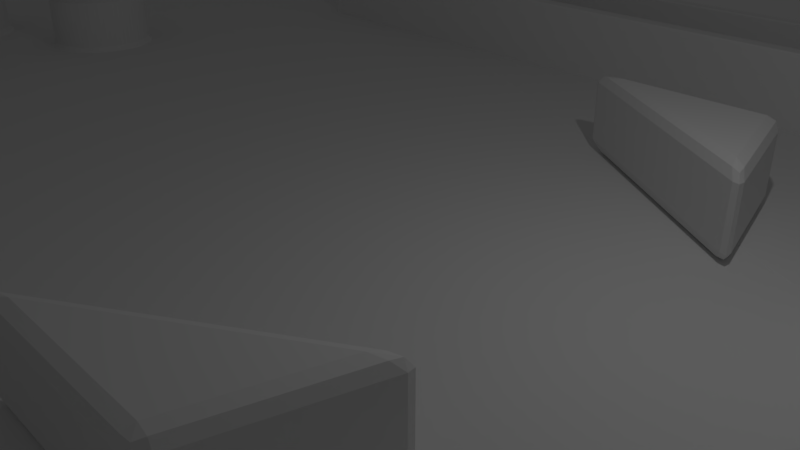 # Source: pinballTable.blend  (saved by Blender 2.78.0; exported with 4.5.12 LTS)
import bpy
from mathutils import Matrix  # noqa: F401  (used for matrix-valued properties, if any)

bpy.ops.wm.read_factory_settings(use_empty=True)
scene = bpy.context.scene
scene.name = 'Scene'

# ---- collections
col_collection_1 = bpy.data.collections.new('Collection 1'); scene.collection.children.link(col_collection_1)
col_collection_10 = bpy.data.collections.new('Collection 10'); scene.collection.children.link(col_collection_10)

# ---- world
world_world = bpy.data.worlds.new('World'); scene.world = world_world
world_world.color = (0.05088, 0.05088, 0.05088)
world_world.use_sun_shadow = False
world_world.sun_shadow_jitter_overblur = 0.0
world_world.cycles.sampling_method = 'MANUAL'

# ---- cameras
cam_camera = bpy.data.cameras.new('Camera')
cam_camera.clip_end = 100.0
cam_camera.lens = 35.0
cam_camera.sensor_width = 32.0
cam_camera.sensor_height = 18.0
cam_camera.ortho_scale = 7.314
cam_camera.dof.focus_distance = 0.0
cam_camera.dof.aperture_fstop = 128.0

# ---- lights
light_lamp = bpy.data.lights.new('Lamp', 'POINT')
light_lamp.transmission_factor = 0.0
light_lamp.cutoff_distance = 30.0
light_lamp.energy = 100.0
light_lamp.shadow_buffer_clip_start = 1.001
light_lamp.shadow_soft_size = 0.1
light_lamp.shadow_maximum_resolution = 0.006
light_lamp.use_absolute_resolution = True

# ---- meshes
me_cube_001 = bpy.data.meshes.new('Cube.001')
me_cube_001.from_pydata([(-1.464, 0.4942, -0.9995), (-1.464, 0.4942, -0.1335), (0.9342, -1.003, -0.9995), (0.9342, -1.003, -0.1335), (0.5358, 0.4942, -0.9995), (0.5358, 0.4942, -0.1335)], [], [(0, 4, 2), (0, 1, 5, 4), (4, 5, 3, 2), (5, 1, 3), (2, 3, 1, 0)])
me_cube_001.use_remesh_preserve_volume = False
me_cube_001.use_remesh_preserve_attributes = False
me_cube_001.use_mirror_vertex_groups = False
me_cube_001.update()
me_cube = bpy.data.meshes.new('Cube')
me_cube.from_pydata([(-1.464, 0.4942, 0.1403), (-1.464, 0.4942, 0.9958), (0.9342, -1.003, 0.1403), (0.9342, -1.003, 0.9958), (0.5358, 0.4942, 0.1403), (0.5358, 0.4942, 0.9958)], [], [(0, 4, 2), (0, 1, 5, 4), (4, 5, 3, 2), (5, 1, 3), (2, 3, 1, 0)])
me_cube.use_remesh_preserve_volume = False
me_cube.use_remesh_preserve_attributes = False
me_cube.use_mirror_vertex_groups = False
me_cube.update()
me_cylinder_003 = bpy.data.meshes.new('Cylinder.003')
me_cylinder_003.from_pydata([(7.913e-08, 1.124, 0.2137), (7.913e-08, 1.124, 1.498), (0.1102, 1.118, 0.2137), (0.1102, 1.118, 1.498), (0.2192, 1.102, 0.2137), (0.2192, 1.102, 1.498), (0.3262, 1.075, 0.2137), (0.3262, 1.075, 1.498), (0.4301, 1.038, 0.2137), (0.4301, 1.038, 1.498), (0.5298, 0.9911, 0.2137), (0.5298, 0.9911, 1.498), (0.6244, 0.9344, 0.2137), (0.6244, 0.9344, 1.498), (0.7129, 0.8687, 0.2137), (0.7129, 0.8687, 1.498), (0.7947, 0.7947, 0.2137), (0.7947, 0.7947, 1.498), (0.8687, 0.7129, 0.2137), (0.8687, 0.7129, 1.498), (0.9344, 0.6244, 0.2137), (0.9344, 0.6244, 1.498), (0.9911, 0.5298, 0.2137), (0.9911, 0.5298, 1.498), (1.038, 0.4301, 0.2137), (1.038, 0.4301, 1.498), (1.075, 0.3262, 0.2137), (1.075, 0.3262, 1.498), (1.102, 0.2192, 0.2137), (1.102, 0.2192, 1.498), (1.118, 0.1102, 0.2137), (1.118, 0.1102, 1.498), (1.124, -1.528e-07, 0.2137), (1.124, -1.528e-07, 1.498), (1.118, -0.1102, 0.2137), (1.118, -0.1102, 1.498), (1.102, -0.2192, 0.2137), (1.102, -0.2192, 1.498), (1.075, -0.3262, 0.2137), (1.075, -0.3262, 1.498), (1.038, -0.4301, 0.2137), (1.038, -0.4301, 1.498), (0.9911, -0.5298, 0.2137), (0.9911, -0.5298, 1.498), (0.9344, -0.6244, 0.2137), (0.9344, -0.6244, 1.498), (0.8687, -0.713, 0.2137), (0.8687, -0.713, 1.498), (0.7947, -0.7947, 0.2137), (0.7947, -0.7947, 1.498), (0.7129, -0.8687, 0.2137), (0.7129, -0.8687, 1.498), (0.6244, -0.9344, 0.2137), (0.6244, -0.9344, 1.498), (0.5298, -0.9911, 0.2137), (0.5298, -0.9911, 1.498), (0.4301, -1.038, 0.2137), (0.4301, -1.038, 1.498), (0.3262, -1.075, 0.2137), (0.3262, -1.075, 1.498), (0.2192, -1.102, 0.2137), (0.2192, -1.102, 1.498), (0.1102, -1.118, 0.2137), (0.1102, -1.118, 1.498), (-8.229e-07, -1.124, 0.2137), (-8.229e-07, -1.124, 1.498), (-0.1102, -1.118, 0.2137), (-0.1102, -1.118, 1.498), (-0.2192, -1.102, 0.2137), (-0.2192, -1.102, 1.498), (-0.3262, -1.075, 0.2137), (-0.3262, -1.075, 1.498), (-0.4301, -1.038, 0.2137), (-0.4301, -1.038, 1.498), (-0.5298, -0.9911, 0.2137), (-0.5298, -0.9911, 1.498), (-0.6244, -0.9344, 0.2137), (-0.6244, -0.9344, 1.498), (-0.713, -0.8687, 0.2137), (-0.713, -0.8687, 1.498), (-0.7947, -0.7947, 0.2137), (-0.7947, -0.7947, 1.498), (-0.8687, -0.7129, 0.2137), (-0.8687, -0.7129, 1.498), (-0.9344, -0.6244, 0.2137), (-0.9344, -0.6244, 1.498), (-0.9911, -0.5298, 0.2137), (-0.9911, -0.5298, 1.498), (-1.038, -0.4301, 0.2137), (-1.038, -0.4301, 1.498), (-1.075, -0.3262, 0.2137), (-1.075, -0.3262, 1.498), (-1.102, -0.2192, 0.2137), (-1.102, -0.2192, 1.498), (-1.118, -0.1102, 0.2137), (-1.118, -0.1102, 1.498), (-1.124, -4.922e-07, 0.2137), (-1.124, -4.922e-07, 1.498), (-1.118, 0.1102, 0.2137), (-1.118, 0.1102, 1.498), (-1.102, 0.2192, 0.2137), (-1.102, 0.2192, 1.498), (-1.075, 0.3262, 0.2137), (-1.075, 0.3262, 1.498), (-1.038, 0.4301, 0.2137), (-1.038, 0.4301, 1.498), (-0.9911, 0.5298, 0.2137), (-0.9911, 0.5298, 1.498), (-0.9344, 0.6244, 0.2137), (-0.9344, 0.6244, 1.498), (-0.8687, 0.7129, 0.2137), (-0.8687, 0.7129, 1.498), (-0.7947, 0.7947, 0.2137), (-0.7947, 0.7947, 1.498), (-0.713, 0.8687, 0.2137), (-0.713, 0.8687, 1.498), (-0.6244, 0.9344, 0.2137), (-0.6244, 0.9344, 1.498), (-0.5298, 0.9911, 0.2137), (-0.5298, 0.9911, 1.498), (-0.4301, 1.038, 0.2137), (-0.4301, 1.038, 1.498), (-0.3262, 1.075, 0.2137), (-0.3262, 1.075, 1.498), (-0.2193, 1.102, 0.2137), (-0.2193, 1.102, 1.498), (-0.1102, 1.118, 0.2137), (-0.1102, 1.118, 1.498), (0.0, 1.0, 0.3376), (0.0, 1.0, 1.374), (0.09802, 0.9952, 1.374), (0.09802, 0.9952, 0.3376), (0.1951, 0.9808, 1.374), (0.1951, 0.9808, 0.3376), (0.2903, 0.9569, 1.374), (0.2903, 0.9569, 0.3376), (0.3827, 0.9239, 1.374), (0.3827, 0.9239, 0.3376), (0.4714, 0.8819, 1.374), (0.4714, 0.8819, 0.3376), (0.5556, 0.8315, 1.374), (0.5556, 0.8315, 0.3376), (0.6344, 0.773, 1.374), (0.6344, 0.773, 0.3376), (0.7071, 0.7071, 1.374), (0.7071, 0.7071, 0.3376), (0.773, 0.6344, 1.374), (0.773, 0.6344, 0.3376), (0.8315, 0.5556, 1.374), (0.8315, 0.5556, 0.3376), (0.8819, 0.4714, 1.374), (0.8819, 0.4714, 0.3376), (0.9239, 0.3827, 1.374), (0.9239, 0.3827, 0.3376), (0.9569, 0.2903, 1.374), (0.9569, 0.2903, 0.3376), (0.9808, 0.1951, 1.374), (0.9808, 0.1951, 0.3376), (0.9952, 0.09802, 1.374), (0.9952, 0.09802, 0.3376), (1.0, -1.629e-07, 1.374), (1.0, -1.629e-07, 0.3376), (0.9952, -0.09802, 1.374), (0.9952, -0.09802, 0.3376), (0.9808, -0.1951, 1.374), (0.9808, -0.1951, 0.3376), (0.9569, -0.2903, 1.374), (0.9569, -0.2903, 0.3376), (0.9239, -0.3827, 1.374), (0.9239, -0.3827, 0.3376), (0.8819, -0.4714, 1.374), (0.8819, -0.4714, 0.3376), (0.8315, -0.5556, 1.374), (0.8315, -0.5556, 0.3376), (0.773, -0.6344, 1.374), (0.773, -0.6344, 0.3376), (0.7071, -0.7071, 1.374), (0.7071, -0.7071, 0.3376), (0.6344, -0.773, 1.374), (0.6344, -0.773, 0.3376), (0.5556, -0.8315, 1.374), (0.5556, -0.8315, 0.3376), (0.4714, -0.8819, 1.374), (0.4714, -0.8819, 0.3376), (0.3827, -0.9239, 1.374), (0.3827, -0.9239, 0.3376), (0.2903, -0.9569, 1.374), (0.2903, -0.9569, 0.3376), (0.1951, -0.9808, 1.374), (0.1951, -0.9808, 0.3376), (0.09802, -0.9952, 1.374), (0.09802, -0.9952, 0.3376), (-8.027e-07, -1.0, 1.374), (-8.027e-07, -1.0, 0.3376), (-0.09802, -0.9952, 1.374), (-0.09802, -0.9952, 0.3376), (-0.1951, -0.9808, 1.374), (-0.1951, -0.9808, 0.3376), (-0.2903, -0.9569, 1.374), (-0.2903, -0.9569, 0.3376), (-0.3827, -0.9239, 1.374), (-0.3827, -0.9239, 0.3376), (-0.4714, -0.8819, 1.374), (-0.4714, -0.8819, 0.3376), (-0.5556, -0.8315, 1.374), (-0.5556, -0.8315, 0.3376), (-0.6344, -0.773, 1.374), (-0.6344, -0.773, 0.3376), (-0.7071, -0.7071, 1.374), (-0.7071, -0.7071, 0.3376), (-0.773, -0.6344, 1.374), (-0.773, -0.6344, 0.3376), (-0.8315, -0.5556, 1.374), (-0.8315, -0.5556, 0.3376), (-0.8819, -0.4714, 1.374), (-0.8819, -0.4714, 0.3376), (-0.9239, -0.3827, 1.374), (-0.9239, -0.3827, 0.3376), (-0.9569, -0.2903, 1.374), (-0.9569, -0.2903, 0.3376), (-0.9808, -0.1951, 1.374), (-0.9808, -0.1951, 0.3376), (-0.9952, -0.09802, 1.374), (-0.9952, -0.09802, 0.3376), (-1.0, -4.649e-07, 1.374), (-1.0, -4.649e-07, 0.3376), (-0.9952, 0.09802, 1.374), (-0.9952, 0.09802, 0.3376), (-0.9808, 0.1951, 1.374), (-0.9808, 0.1951, 0.3376), (-0.9569, 0.2903, 1.374), (-0.9569, 0.2903, 0.3376), (-0.9239, 0.3827, 1.374), (-0.9239, 0.3827, 0.3376), (-0.8819, 0.4714, 1.374), (-0.8819, 0.4714, 0.3376), (-0.8315, 0.5556, 1.374), (-0.8315, 0.5556, 0.3376), (-0.773, 0.6344, 1.374), (-0.773, 0.6344, 0.3376), (-0.7071, 0.7071, 1.374), (-0.7071, 0.7071, 0.3376), (-0.6344, 0.773, 1.374), (-0.6344, 0.773, 0.3376), (-0.5556, 0.8315, 1.374), (-0.5556, 0.8315, 0.3376), (-0.4714, 0.8819, 1.374), (-0.4714, 0.8819, 0.3376), (-0.3827, 0.9239, 1.374), (-0.3827, 0.9239, 0.3376), (-0.2903, 0.9569, 1.374), (-0.2903, 0.9569, 0.3376), (-0.1951, 0.9808, 1.374), (-0.1951, 0.9808, 0.3376), (-0.09802, 0.9952, 1.374), (-0.09802, 0.9952, 0.3376)], [], [(129, 1, 3, 130), (130, 3, 5, 132), (132, 5, 7, 134), (134, 7, 9, 136), (136, 9, 11, 138), (138, 11, 13, 140), (140, 13, 15, 142), (142, 15, 17, 144), (144, 17, 19, 146), (146, 19, 21, 148), (148, 21, 23, 150), (150, 23, 25, 152), (152, 25, 27, 154), (154, 27, 29, 156), (156, 29, 31, 158), (158, 31, 33, 160), (160, 33, 35, 162), (162, 35, 37, 164), (164, 37, 39, 166), (166, 39, 41, 168), (168, 41, 43, 170), (170, 43, 45, 172), (172, 45, 47, 174), (174, 47, 49, 176), (176, 49, 51, 178), (178, 51, 53, 180), (180, 53, 55, 182), (182, 55, 57, 184), (184, 57, 59, 186), (186, 59, 61, 188), (188, 61, 63, 190), (190, 63, 65, 192), (192, 65, 67, 194), (194, 67, 69, 196), (196, 69, 71, 198), (198, 71, 73, 200), (200, 73, 75, 202), (202, 75, 77, 204), (204, 77, 79, 206), (206, 79, 81, 208), (208, 81, 83, 210), (210, 83, 85, 212), (212, 85, 87, 214), (214, 87, 89, 216), (216, 89, 91, 218), (218, 91, 93, 220), (220, 93, 95, 222), (222, 95, 97, 224), (224, 97, 99, 226), (226, 99, 101, 228), (228, 101, 103, 230), (230, 103, 105, 232), (232, 105, 107, 234), (234, 107, 109, 236), (236, 109, 111, 238), (238, 111, 113, 240), (240, 113, 115, 242), (242, 115, 117, 244), (244, 117, 119, 246), (246, 119, 121, 248), (248, 121, 123, 250), (250, 123, 125, 252), (3, 1, 127, 125, 123, 121, 119, 117, 115, 113, 111, 109, 107, 105, 103, 101, 99, 97, 95, 93, 91, 89, 87, 85, 83, 81, 79, 77, 75, 73, 71, 69, 67, 65, 63, 61, 59, 57, 55, 53, 51, 49, 47, 45, 43, 41, 39, 37, 35, 33, 31, 29, 27, 25, 23, 21, 19, 17, 15, 13, 11, 9, 7, 5), (252, 125, 127, 254), (254, 127, 1, 129), (0, 2, 4, 6, 8, 10, 12, 14, 16, 18, 20, 22, 24, 26, 28, 30, 32, 34, 36, 38, 40, 42, 44, 46, 48, 50, 52, 54, 56, 58, 60, 62, 64, 66, 68, 70, 72, 74, 76, 78, 80, 82, 84, 86, 88, 90, 92, 94, 96, 98, 100, 102, 104, 106, 108, 110, 112, 114, 116, 118, 120, 122, 124, 126), (126, 255, 128, 0), (255, 254, 129, 128), (124, 253, 255, 126), (253, 252, 254, 255), (122, 251, 253, 124), (251, 250, 252, 253), (120, 249, 251, 122), (249, 248, 250, 251), (118, 247, 249, 120), (247, 246, 248, 249), (116, 245, 247, 118), (245, 244, 246, 247), (114, 243, 245, 116), (243, 242, 244, 245), (112, 241, 243, 114), (241, 240, 242, 243), (110, 239, 241, 112), (239, 238, 240, 241), (108, 237, 239, 110), (237, 236, 238, 239), (106, 235, 237, 108), (235, 234, 236, 237), (104, 233, 235, 106), (233, 232, 234, 235), (102, 231, 233, 104), (231, 230, 232, 233), (100, 229, 231, 102), (229, 228, 230, 231), (98, 227, 229, 100), (227, 226, 228, 229), (96, 225, 227, 98), (225, 224, 226, 227), (94, 223, 225, 96), (223, 222, 224, 225), (92, 221, 223, 94), (221, 220, 222, 223), (90, 219, 221, 92), (219, 218, 220, 221), (88, 217, 219, 90), (217, 216, 218, 219), (86, 215, 217, 88), (215, 214, 216, 217), (84, 213, 215, 86), (213, 212, 214, 215), (82, 211, 213, 84), (211, 210, 212, 213), (80, 209, 211, 82), (209, 208, 210, 211), (78, 207, 209, 80), (207, 206, 208, 209), (76, 205, 207, 78), (205, 204, 206, 207), (74, 203, 205, 76), (203, 202, 204, 205), (72, 201, 203, 74), (201, 200, 202, 203), (70, 199, 201, 72), (199, 198, 200, 201), (68, 197, 199, 70), (197, 196, 198, 199), (66, 195, 197, 68), (195, 194, 196, 197), (64, 193, 195, 66), (193, 192, 194, 195), (62, 191, 193, 64), (191, 190, 192, 193), (60, 189, 191, 62), (189, 188, 190, 191), (58, 187, 189, 60), (187, 186, 188, 189), (56, 185, 187, 58), (185, 184, 186, 187), (54, 183, 185, 56), (183, 182, 184, 185), (52, 181, 183, 54), (181, 180, 182, 183), (50, 179, 181, 52), (179, 178, 180, 181), (48, 177, 179, 50), (177, 176, 178, 179), (46, 175, 177, 48), (175, 174, 176, 177), (44, 173, 175, 46), (173, 172, 174, 175), (42, 171, 173, 44), (171, 170, 172, 173), (40, 169, 171, 42), (169, 168, 170, 171), (38, 167, 169, 40), (167, 166, 168, 169), (36, 165, 167, 38), (165, 164, 166, 167), (34, 163, 165, 36), (163, 162, 164, 165), (32, 161, 163, 34), (161, 160, 162, 163), (30, 159, 161, 32), (159, 158, 160, 161), (28, 157, 159, 30), (157, 156, 158, 159), (26, 155, 157, 28), (155, 154, 156, 157), (24, 153, 155, 26), (153, 152, 154, 155), (22, 151, 153, 24), (151, 150, 152, 153), (20, 149, 151, 22), (149, 148, 150, 151), (18, 147, 149, 20), (147, 146, 148, 149), (16, 145, 147, 18), (145, 144, 146, 147), (14, 143, 145, 16), (143, 142, 144, 145), (12, 141, 143, 14), (141, 140, 142, 143), (10, 139, 141, 12), (139, 138, 140, 141), (8, 137, 139, 10), (137, 136, 138, 139), (6, 135, 137, 8), (135, 134, 136, 137), (4, 133, 135, 6), (133, 132, 134, 135), (2, 131, 133, 4), (131, 130, 132, 133), (0, 128, 131, 2), (128, 129, 130, 131)])
me_cylinder_003.use_remesh_preserve_volume = False
me_cylinder_003.use_remesh_preserve_attributes = False
me_cylinder_003.use_mirror_vertex_groups = False
me_cylinder_003.update()
me_cylinder_002 = bpy.data.meshes.new('Cylinder.002')
me_cylinder_002.from_pydata([(7.913e-08, 1.124, 0.2137), (7.913e-08, 1.124, 1.498), (0.1102, 1.118, 0.2137), (0.1102, 1.118, 1.498), (0.2192, 1.102, 0.2137), (0.2192, 1.102, 1.498), (0.3262, 1.075, 0.2137), (0.3262, 1.075, 1.498), (0.4301, 1.038, 0.2137), (0.4301, 1.038, 1.498), (0.5298, 0.9911, 0.2137), (0.5298, 0.9911, 1.498), (0.6244, 0.9344, 0.2137), (0.6244, 0.9344, 1.498), (0.7129, 0.8687, 0.2137), (0.7129, 0.8687, 1.498), (0.7947, 0.7947, 0.2137), (0.7947, 0.7947, 1.498), (0.8687, 0.7129, 0.2137), (0.8687, 0.7129, 1.498), (0.9344, 0.6244, 0.2137), (0.9344, 0.6244, 1.498), (0.9911, 0.5298, 0.2137), (0.9911, 0.5298, 1.498), (1.038, 0.4301, 0.2137), (1.038, 0.4301, 1.498), (1.075, 0.3262, 0.2137), (1.075, 0.3262, 1.498), (1.102, 0.2192, 0.2137), (1.102, 0.2192, 1.498), (1.118, 0.1102, 0.2137), (1.118, 0.1102, 1.498), (1.124, -1.528e-07, 0.2137), (1.124, -1.528e-07, 1.498), (1.118, -0.1102, 0.2137), (1.118, -0.1102, 1.498), (1.102, -0.2192, 0.2137), (1.102, -0.2192, 1.498), (1.075, -0.3262, 0.2137), (1.075, -0.3262, 1.498), (1.038, -0.4301, 0.2137), (1.038, -0.4301, 1.498), (0.9911, -0.5298, 0.2137), (0.9911, -0.5298, 1.498), (0.9344, -0.6244, 0.2137), (0.9344, -0.6244, 1.498), (0.8687, -0.713, 0.2137), (0.8687, -0.713, 1.498), (0.7947, -0.7947, 0.2137), (0.7947, -0.7947, 1.498), (0.7129, -0.8687, 0.2137), (0.7129, -0.8687, 1.498), (0.6244, -0.9344, 0.2137), (0.6244, -0.9344, 1.498), (0.5298, -0.9911, 0.2137), (0.5298, -0.9911, 1.498), (0.4301, -1.038, 0.2137), (0.4301, -1.038, 1.498), (0.3262, -1.075, 0.2137), (0.3262, -1.075, 1.498), (0.2192, -1.102, 0.2137), (0.2192, -1.102, 1.498), (0.1102, -1.118, 0.2137), (0.1102, -1.118, 1.498), (-8.229e-07, -1.124, 0.2137), (-8.229e-07, -1.124, 1.498), (-0.1102, -1.118, 0.2137), (-0.1102, -1.118, 1.498), (-0.2192, -1.102, 0.2137), (-0.2192, -1.102, 1.498), (-0.3262, -1.075, 0.2137), (-0.3262, -1.075, 1.498), (-0.4301, -1.038, 0.2137), (-0.4301, -1.038, 1.498), (-0.5298, -0.9911, 0.2137), (-0.5298, -0.9911, 1.498), (-0.6244, -0.9344, 0.2137), (-0.6244, -0.9344, 1.498), (-0.713, -0.8687, 0.2137), (-0.713, -0.8687, 1.498), (-0.7947, -0.7947, 0.2137), (-0.7947, -0.7947, 1.498), (-0.8687, -0.7129, 0.2137), (-0.8687, -0.7129, 1.498), (-0.9344, -0.6244, 0.2137), (-0.9344, -0.6244, 1.498), (-0.9911, -0.5298, 0.2137), (-0.9911, -0.5298, 1.498), (-1.038, -0.4301, 0.2137), (-1.038, -0.4301, 1.498), (-1.075, -0.3262, 0.2137), (-1.075, -0.3262, 1.498), (-1.102, -0.2192, 0.2137), (-1.102, -0.2192, 1.498), (-1.118, -0.1102, 0.2137), (-1.118, -0.1102, 1.498), (-1.124, -4.922e-07, 0.2137), (-1.124, -4.922e-07, 1.498), (-1.118, 0.1102, 0.2137), (-1.118, 0.1102, 1.498), (-1.102, 0.2192, 0.2137), (-1.102, 0.2192, 1.498), (-1.075, 0.3262, 0.2137), (-1.075, 0.3262, 1.498), (-1.038, 0.4301, 0.2137), (-1.038, 0.4301, 1.498), (-0.9911, 0.5298, 0.2137), (-0.9911, 0.5298, 1.498), (-0.9344, 0.6244, 0.2137), (-0.9344, 0.6244, 1.498), (-0.8687, 0.7129, 0.2137), (-0.8687, 0.7129, 1.498), (-0.7947, 0.7947, 0.2137), (-0.7947, 0.7947, 1.498), (-0.713, 0.8687, 0.2137), (-0.713, 0.8687, 1.498), (-0.6244, 0.9344, 0.2137), (-0.6244, 0.9344, 1.498), (-0.5298, 0.9911, 0.2137), (-0.5298, 0.9911, 1.498), (-0.4301, 1.038, 0.2137), (-0.4301, 1.038, 1.498), (-0.3262, 1.075, 0.2137), (-0.3262, 1.075, 1.498), (-0.2193, 1.102, 0.2137), (-0.2193, 1.102, 1.498), (-0.1102, 1.118, 0.2137), (-0.1102, 1.118, 1.498), (0.0, 1.0, 0.3376), (0.0, 1.0, 1.374), (0.09802, 0.9952, 1.374), (0.09802, 0.9952, 0.3376), (0.1951, 0.9808, 1.374), (0.1951, 0.9808, 0.3376), (0.2903, 0.9569, 1.374), (0.2903, 0.9569, 0.3376), (0.3827, 0.9239, 1.374), (0.3827, 0.9239, 0.3376), (0.4714, 0.8819, 1.374), (0.4714, 0.8819, 0.3376), (0.5556, 0.8315, 1.374), (0.5556, 0.8315, 0.3376), (0.6344, 0.773, 1.374), (0.6344, 0.773, 0.3376), (0.7071, 0.7071, 1.374), (0.7071, 0.7071, 0.3376), (0.773, 0.6344, 1.374), (0.773, 0.6344, 0.3376), (0.8315, 0.5556, 1.374), (0.8315, 0.5556, 0.3376), (0.8819, 0.4714, 1.374), (0.8819, 0.4714, 0.3376), (0.9239, 0.3827, 1.374), (0.9239, 0.3827, 0.3376), (0.9569, 0.2903, 1.374), (0.9569, 0.2903, 0.3376), (0.9808, 0.1951, 1.374), (0.9808, 0.1951, 0.3376), (0.9952, 0.09802, 1.374), (0.9952, 0.09802, 0.3376), (1.0, -1.629e-07, 1.374), (1.0, -1.629e-07, 0.3376), (0.9952, -0.09802, 1.374), (0.9952, -0.09802, 0.3376), (0.9808, -0.1951, 1.374), (0.9808, -0.1951, 0.3376), (0.9569, -0.2903, 1.374), (0.9569, -0.2903, 0.3376), (0.9239, -0.3827, 1.374), (0.9239, -0.3827, 0.3376), (0.8819, -0.4714, 1.374), (0.8819, -0.4714, 0.3376), (0.8315, -0.5556, 1.374), (0.8315, -0.5556, 0.3376), (0.773, -0.6344, 1.374), (0.773, -0.6344, 0.3376), (0.7071, -0.7071, 1.374), (0.7071, -0.7071, 0.3376), (0.6344, -0.773, 1.374), (0.6344, -0.773, 0.3376), (0.5556, -0.8315, 1.374), (0.5556, -0.8315, 0.3376), (0.4714, -0.8819, 1.374), (0.4714, -0.8819, 0.3376), (0.3827, -0.9239, 1.374), (0.3827, -0.9239, 0.3376), (0.2903, -0.9569, 1.374), (0.2903, -0.9569, 0.3376), (0.1951, -0.9808, 1.374), (0.1951, -0.9808, 0.3376), (0.09802, -0.9952, 1.374), (0.09802, -0.9952, 0.3376), (-8.027e-07, -1.0, 1.374), (-8.027e-07, -1.0, 0.3376), (-0.09802, -0.9952, 1.374), (-0.09802, -0.9952, 0.3376), (-0.1951, -0.9808, 1.374), (-0.1951, -0.9808, 0.3376), (-0.2903, -0.9569, 1.374), (-0.2903, -0.9569, 0.3376), (-0.3827, -0.9239, 1.374), (-0.3827, -0.9239, 0.3376), (-0.4714, -0.8819, 1.374), (-0.4714, -0.8819, 0.3376), (-0.5556, -0.8315, 1.374), (-0.5556, -0.8315, 0.3376), (-0.6344, -0.773, 1.374), (-0.6344, -0.773, 0.3376), (-0.7071, -0.7071, 1.374), (-0.7071, -0.7071, 0.3376), (-0.773, -0.6344, 1.374), (-0.773, -0.6344, 0.3376), (-0.8315, -0.5556, 1.374), (-0.8315, -0.5556, 0.3376), (-0.8819, -0.4714, 1.374), (-0.8819, -0.4714, 0.3376), (-0.9239, -0.3827, 1.374), (-0.9239, -0.3827, 0.3376), (-0.9569, -0.2903, 1.374), (-0.9569, -0.2903, 0.3376), (-0.9808, -0.1951, 1.374), (-0.9808, -0.1951, 0.3376), (-0.9952, -0.09802, 1.374), (-0.9952, -0.09802, 0.3376), (-1.0, -4.649e-07, 1.374), (-1.0, -4.649e-07, 0.3376), (-0.9952, 0.09802, 1.374), (-0.9952, 0.09802, 0.3376), (-0.9808, 0.1951, 1.374), (-0.9808, 0.1951, 0.3376), (-0.9569, 0.2903, 1.374), (-0.9569, 0.2903, 0.3376), (-0.9239, 0.3827, 1.374), (-0.9239, 0.3827, 0.3376), (-0.8819, 0.4714, 1.374), (-0.8819, 0.4714, 0.3376), (-0.8315, 0.5556, 1.374), (-0.8315, 0.5556, 0.3376), (-0.773, 0.6344, 1.374), (-0.773, 0.6344, 0.3376), (-0.7071, 0.7071, 1.374), (-0.7071, 0.7071, 0.3376), (-0.6344, 0.773, 1.374), (-0.6344, 0.773, 0.3376), (-0.5556, 0.8315, 1.374), (-0.5556, 0.8315, 0.3376), (-0.4714, 0.8819, 1.374), (-0.4714, 0.8819, 0.3376), (-0.3827, 0.9239, 1.374), (-0.3827, 0.9239, 0.3376), (-0.2903, 0.9569, 1.374), (-0.2903, 0.9569, 0.3376), (-0.1951, 0.9808, 1.374), (-0.1951, 0.9808, 0.3376), (-0.09802, 0.9952, 1.374), (-0.09802, 0.9952, 0.3376)], [], [(129, 1, 3, 130), (130, 3, 5, 132), (132, 5, 7, 134), (134, 7, 9, 136), (136, 9, 11, 138), (138, 11, 13, 140), (140, 13, 15, 142), (142, 15, 17, 144), (144, 17, 19, 146), (146, 19, 21, 148), (148, 21, 23, 150), (150, 23, 25, 152), (152, 25, 27, 154), (154, 27, 29, 156), (156, 29, 31, 158), (158, 31, 33, 160), (160, 33, 35, 162), (162, 35, 37, 164), (164, 37, 39, 166), (166, 39, 41, 168), (168, 41, 43, 170), (170, 43, 45, 172), (172, 45, 47, 174), (174, 47, 49, 176), (176, 49, 51, 178), (178, 51, 53, 180), (180, 53, 55, 182), (182, 55, 57, 184), (184, 57, 59, 186), (186, 59, 61, 188), (188, 61, 63, 190), (190, 63, 65, 192), (192, 65, 67, 194), (194, 67, 69, 196), (196, 69, 71, 198), (198, 71, 73, 200), (200, 73, 75, 202), (202, 75, 77, 204), (204, 77, 79, 206), (206, 79, 81, 208), (208, 81, 83, 210), (210, 83, 85, 212), (212, 85, 87, 214), (214, 87, 89, 216), (216, 89, 91, 218), (218, 91, 93, 220), (220, 93, 95, 222), (222, 95, 97, 224), (224, 97, 99, 226), (226, 99, 101, 228), (228, 101, 103, 230), (230, 103, 105, 232), (232, 105, 107, 234), (234, 107, 109, 236), (236, 109, 111, 238), (238, 111, 113, 240), (240, 113, 115, 242), (242, 115, 117, 244), (244, 117, 119, 246), (246, 119, 121, 248), (248, 121, 123, 250), (250, 123, 125, 252), (3, 1, 127, 125, 123, 121, 119, 117, 115, 113, 111, 109, 107, 105, 103, 101, 99, 97, 95, 93, 91, 89, 87, 85, 83, 81, 79, 77, 75, 73, 71, 69, 67, 65, 63, 61, 59, 57, 55, 53, 51, 49, 47, 45, 43, 41, 39, 37, 35, 33, 31, 29, 27, 25, 23, 21, 19, 17, 15, 13, 11, 9, 7, 5), (252, 125, 127, 254), (254, 127, 1, 129), (0, 2, 4, 6, 8, 10, 12, 14, 16, 18, 20, 22, 24, 26, 28, 30, 32, 34, 36, 38, 40, 42, 44, 46, 48, 50, 52, 54, 56, 58, 60, 62, 64, 66, 68, 70, 72, 74, 76, 78, 80, 82, 84, 86, 88, 90, 92, 94, 96, 98, 100, 102, 104, 106, 108, 110, 112, 114, 116, 118, 120, 122, 124, 126), (126, 255, 128, 0), (255, 254, 129, 128), (124, 253, 255, 126), (253, 252, 254, 255), (122, 251, 253, 124), (251, 250, 252, 253), (120, 249, 251, 122), (249, 248, 250, 251), (118, 247, 249, 120), (247, 246, 248, 249), (116, 245, 247, 118), (245, 244, 246, 247), (114, 243, 245, 116), (243, 242, 244, 245), (112, 241, 243, 114), (241, 240, 242, 243), (110, 239, 241, 112), (239, 238, 240, 241), (108, 237, 239, 110), (237, 236, 238, 239), (106, 235, 237, 108), (235, 234, 236, 237), (104, 233, 235, 106), (233, 232, 234, 235), (102, 231, 233, 104), (231, 230, 232, 233), (100, 229, 231, 102), (229, 228, 230, 231), (98, 227, 229, 100), (227, 226, 228, 229), (96, 225, 227, 98), (225, 224, 226, 227), (94, 223, 225, 96), (223, 222, 224, 225), (92, 221, 223, 94), (221, 220, 222, 223), (90, 219, 221, 92), (219, 218, 220, 221), (88, 217, 219, 90), (217, 216, 218, 219), (86, 215, 217, 88), (215, 214, 216, 217), (84, 213, 215, 86), (213, 212, 214, 215), (82, 211, 213, 84), (211, 210, 212, 213), (80, 209, 211, 82), (209, 208, 210, 211), (78, 207, 209, 80), (207, 206, 208, 209), (76, 205, 207, 78), (205, 204, 206, 207), (74, 203, 205, 76), (203, 202, 204, 205), (72, 201, 203, 74), (201, 200, 202, 203), (70, 199, 201, 72), (199, 198, 200, 201), (68, 197, 199, 70), (197, 196, 198, 199), (66, 195, 197, 68), (195, 194, 196, 197), (64, 193, 195, 66), (193, 192, 194, 195), (62, 191, 193, 64), (191, 190, 192, 193), (60, 189, 191, 62), (189, 188, 190, 191), (58, 187, 189, 60), (187, 186, 188, 189), (56, 185, 187, 58), (185, 184, 186, 187), (54, 183, 185, 56), (183, 182, 184, 185), (52, 181, 183, 54), (181, 180, 182, 183), (50, 179, 181, 52), (179, 178, 180, 181), (48, 177, 179, 50), (177, 176, 178, 179), (46, 175, 177, 48), (175, 174, 176, 177), (44, 173, 175, 46), (173, 172, 174, 175), (42, 171, 173, 44), (171, 170, 172, 173), (40, 169, 171, 42), (169, 168, 170, 171), (38, 167, 169, 40), (167, 166, 168, 169), (36, 165, 167, 38), (165, 164, 166, 167), (34, 163, 165, 36), (163, 162, 164, 165), (32, 161, 163, 34), (161, 160, 162, 163), (30, 159, 161, 32), (159, 158, 160, 161), (28, 157, 159, 30), (157, 156, 158, 159), (26, 155, 157, 28), (155, 154, 156, 157), (24, 153, 155, 26), (153, 152, 154, 155), (22, 151, 153, 24), (151, 150, 152, 153), (20, 149, 151, 22), (149, 148, 150, 151), (18, 147, 149, 20), (147, 146, 148, 149), (16, 145, 147, 18), (145, 144, 146, 147), (14, 143, 145, 16), (143, 142, 144, 145), (12, 141, 143, 14), (141, 140, 142, 143), (10, 139, 141, 12), (139, 138, 140, 141), (8, 137, 139, 10), (137, 136, 138, 139), (6, 135, 137, 8), (135, 134, 136, 137), (4, 133, 135, 6), (133, 132, 134, 135), (2, 131, 133, 4), (131, 130, 132, 133), (0, 128, 131, 2), (128, 129, 130, 131)])
me_cylinder_002.use_remesh_preserve_volume = False
me_cylinder_002.use_remesh_preserve_attributes = False
me_cylinder_002.use_mirror_vertex_groups = False
me_cylinder_002.update()
me_cylinder_001 = bpy.data.meshes.new('Cylinder.001')
me_cylinder_001.from_pydata([(7.913e-08, 1.124, 0.2137), (7.913e-08, 1.124, 1.498), (0.1102, 1.118, 0.2137), (0.1102, 1.118, 1.498), (0.2192, 1.102, 0.2137), (0.2192, 1.102, 1.498), (0.3262, 1.075, 0.2137), (0.3262, 1.075, 1.498), (0.4301, 1.038, 0.2137), (0.4301, 1.038, 1.498), (0.5298, 0.9911, 0.2137), (0.5298, 0.9911, 1.498), (0.6244, 0.9344, 0.2137), (0.6244, 0.9344, 1.498), (0.7129, 0.8687, 0.2137), (0.7129, 0.8687, 1.498), (0.7947, 0.7947, 0.2137), (0.7947, 0.7947, 1.498), (0.8687, 0.7129, 0.2137), (0.8687, 0.7129, 1.498), (0.9344, 0.6244, 0.2137), (0.9344, 0.6244, 1.498), (0.9911, 0.5298, 0.2137), (0.9911, 0.5298, 1.498), (1.038, 0.4301, 0.2137), (1.038, 0.4301, 1.498), (1.075, 0.3262, 0.2137), (1.075, 0.3262, 1.498), (1.102, 0.2192, 0.2137), (1.102, 0.2192, 1.498), (1.118, 0.1102, 0.2137), (1.118, 0.1102, 1.498), (1.124, -1.528e-07, 0.2137), (1.124, -1.528e-07, 1.498), (1.118, -0.1102, 0.2137), (1.118, -0.1102, 1.498), (1.102, -0.2192, 0.2137), (1.102, -0.2192, 1.498), (1.075, -0.3262, 0.2137), (1.075, -0.3262, 1.498), (1.038, -0.4301, 0.2137), (1.038, -0.4301, 1.498), (0.9911, -0.5298, 0.2137), (0.9911, -0.5298, 1.498), (0.9344, -0.6244, 0.2137), (0.9344, -0.6244, 1.498), (0.8687, -0.713, 0.2137), (0.8687, -0.713, 1.498), (0.7947, -0.7947, 0.2137), (0.7947, -0.7947, 1.498), (0.7129, -0.8687, 0.2137), (0.7129, -0.8687, 1.498), (0.6244, -0.9344, 0.2137), (0.6244, -0.9344, 1.498), (0.5298, -0.9911, 0.2137), (0.5298, -0.9911, 1.498), (0.4301, -1.038, 0.2137), (0.4301, -1.038, 1.498), (0.3262, -1.075, 0.2137), (0.3262, -1.075, 1.498), (0.2192, -1.102, 0.2137), (0.2192, -1.102, 1.498), (0.1102, -1.118, 0.2137), (0.1102, -1.118, 1.498), (-8.229e-07, -1.124, 0.2137), (-8.229e-07, -1.124, 1.498), (-0.1102, -1.118, 0.2137), (-0.1102, -1.118, 1.498), (-0.2192, -1.102, 0.2137), (-0.2192, -1.102, 1.498), (-0.3262, -1.075, 0.2137), (-0.3262, -1.075, 1.498), (-0.4301, -1.038, 0.2137), (-0.4301, -1.038, 1.498), (-0.5298, -0.9911, 0.2137), (-0.5298, -0.9911, 1.498), (-0.6244, -0.9344, 0.2137), (-0.6244, -0.9344, 1.498), (-0.713, -0.8687, 0.2137), (-0.713, -0.8687, 1.498), (-0.7947, -0.7947, 0.2137), (-0.7947, -0.7947, 1.498), (-0.8687, -0.7129, 0.2137), (-0.8687, -0.7129, 1.498), (-0.9344, -0.6244, 0.2137), (-0.9344, -0.6244, 1.498), (-0.9911, -0.5298, 0.2137), (-0.9911, -0.5298, 1.498), (-1.038, -0.4301, 0.2137), (-1.038, -0.4301, 1.498), (-1.075, -0.3262, 0.2137), (-1.075, -0.3262, 1.498), (-1.102, -0.2192, 0.2137), (-1.102, -0.2192, 1.498), (-1.118, -0.1102, 0.2137), (-1.118, -0.1102, 1.498), (-1.124, -4.922e-07, 0.2137), (-1.124, -4.922e-07, 1.498), (-1.118, 0.1102, 0.2137), (-1.118, 0.1102, 1.498), (-1.102, 0.2192, 0.2137), (-1.102, 0.2192, 1.498), (-1.075, 0.3262, 0.2137), (-1.075, 0.3262, 1.498), (-1.038, 0.4301, 0.2137), (-1.038, 0.4301, 1.498), (-0.9911, 0.5298, 0.2137), (-0.9911, 0.5298, 1.498), (-0.9344, 0.6244, 0.2137), (-0.9344, 0.6244, 1.498), (-0.8687, 0.7129, 0.2137), (-0.8687, 0.7129, 1.498), (-0.7947, 0.7947, 0.2137), (-0.7947, 0.7947, 1.498), (-0.713, 0.8687, 0.2137), (-0.713, 0.8687, 1.498), (-0.6244, 0.9344, 0.2137), (-0.6244, 0.9344, 1.498), (-0.5298, 0.9911, 0.2137), (-0.5298, 0.9911, 1.498), (-0.4301, 1.038, 0.2137), (-0.4301, 1.038, 1.498), (-0.3262, 1.075, 0.2137), (-0.3262, 1.075, 1.498), (-0.2193, 1.102, 0.2137), (-0.2193, 1.102, 1.498), (-0.1102, 1.118, 0.2137), (-0.1102, 1.118, 1.498), (0.0, 1.0, 0.3376), (0.0, 1.0, 1.374), (0.09802, 0.9952, 1.374), (0.09802, 0.9952, 0.3376), (0.1951, 0.9808, 1.374), (0.1951, 0.9808, 0.3376), (0.2903, 0.9569, 1.374), (0.2903, 0.9569, 0.3376), (0.3827, 0.9239, 1.374), (0.3827, 0.9239, 0.3376), (0.4714, 0.8819, 1.374), (0.4714, 0.8819, 0.3376), (0.5556, 0.8315, 1.374), (0.5556, 0.8315, 0.3376), (0.6344, 0.773, 1.374), (0.6344, 0.773, 0.3376), (0.7071, 0.7071, 1.374), (0.7071, 0.7071, 0.3376), (0.773, 0.6344, 1.374), (0.773, 0.6344, 0.3376), (0.8315, 0.5556, 1.374), (0.8315, 0.5556, 0.3376), (0.8819, 0.4714, 1.374), (0.8819, 0.4714, 0.3376), (0.9239, 0.3827, 1.374), (0.9239, 0.3827, 0.3376), (0.9569, 0.2903, 1.374), (0.9569, 0.2903, 0.3376), (0.9808, 0.1951, 1.374), (0.9808, 0.1951, 0.3376), (0.9952, 0.09802, 1.374), (0.9952, 0.09802, 0.3376), (1.0, -1.629e-07, 1.374), (1.0, -1.629e-07, 0.3376), (0.9952, -0.09802, 1.374), (0.9952, -0.09802, 0.3376), (0.9808, -0.1951, 1.374), (0.9808, -0.1951, 0.3376), (0.9569, -0.2903, 1.374), (0.9569, -0.2903, 0.3376), (0.9239, -0.3827, 1.374), (0.9239, -0.3827, 0.3376), (0.8819, -0.4714, 1.374), (0.8819, -0.4714, 0.3376), (0.8315, -0.5556, 1.374), (0.8315, -0.5556, 0.3376), (0.773, -0.6344, 1.374), (0.773, -0.6344, 0.3376), (0.7071, -0.7071, 1.374), (0.7071, -0.7071, 0.3376), (0.6344, -0.773, 1.374), (0.6344, -0.773, 0.3376), (0.5556, -0.8315, 1.374), (0.5556, -0.8315, 0.3376), (0.4714, -0.8819, 1.374), (0.4714, -0.8819, 0.3376), (0.3827, -0.9239, 1.374), (0.3827, -0.9239, 0.3376), (0.2903, -0.9569, 1.374), (0.2903, -0.9569, 0.3376), (0.1951, -0.9808, 1.374), (0.1951, -0.9808, 0.3376), (0.09802, -0.9952, 1.374), (0.09802, -0.9952, 0.3376), (-8.027e-07, -1.0, 1.374), (-8.027e-07, -1.0, 0.3376), (-0.09802, -0.9952, 1.374), (-0.09802, -0.9952, 0.3376), (-0.1951, -0.9808, 1.374), (-0.1951, -0.9808, 0.3376), (-0.2903, -0.9569, 1.374), (-0.2903, -0.9569, 0.3376), (-0.3827, -0.9239, 1.374), (-0.3827, -0.9239, 0.3376), (-0.4714, -0.8819, 1.374), (-0.4714, -0.8819, 0.3376), (-0.5556, -0.8315, 1.374), (-0.5556, -0.8315, 0.3376), (-0.6344, -0.773, 1.374), (-0.6344, -0.773, 0.3376), (-0.7071, -0.7071, 1.374), (-0.7071, -0.7071, 0.3376), (-0.773, -0.6344, 1.374), (-0.773, -0.6344, 0.3376), (-0.8315, -0.5556, 1.374), (-0.8315, -0.5556, 0.3376), (-0.8819, -0.4714, 1.374), (-0.8819, -0.4714, 0.3376), (-0.9239, -0.3827, 1.374), (-0.9239, -0.3827, 0.3376), (-0.9569, -0.2903, 1.374), (-0.9569, -0.2903, 0.3376), (-0.9808, -0.1951, 1.374), (-0.9808, -0.1951, 0.3376), (-0.9952, -0.09802, 1.374), (-0.9952, -0.09802, 0.3376), (-1.0, -4.649e-07, 1.374), (-1.0, -4.649e-07, 0.3376), (-0.9952, 0.09802, 1.374), (-0.9952, 0.09802, 0.3376), (-0.9808, 0.1951, 1.374), (-0.9808, 0.1951, 0.3376), (-0.9569, 0.2903, 1.374), (-0.9569, 0.2903, 0.3376), (-0.9239, 0.3827, 1.374), (-0.9239, 0.3827, 0.3376), (-0.8819, 0.4714, 1.374), (-0.8819, 0.4714, 0.3376), (-0.8315, 0.5556, 1.374), (-0.8315, 0.5556, 0.3376), (-0.773, 0.6344, 1.374), (-0.773, 0.6344, 0.3376), (-0.7071, 0.7071, 1.374), (-0.7071, 0.7071, 0.3376), (-0.6344, 0.773, 1.374), (-0.6344, 0.773, 0.3376), (-0.5556, 0.8315, 1.374), (-0.5556, 0.8315, 0.3376), (-0.4714, 0.8819, 1.374), (-0.4714, 0.8819, 0.3376), (-0.3827, 0.9239, 1.374), (-0.3827, 0.9239, 0.3376), (-0.2903, 0.9569, 1.374), (-0.2903, 0.9569, 0.3376), (-0.1951, 0.9808, 1.374), (-0.1951, 0.9808, 0.3376), (-0.09802, 0.9952, 1.374), (-0.09802, 0.9952, 0.3376)], [], [(129, 1, 3, 130), (130, 3, 5, 132), (132, 5, 7, 134), (134, 7, 9, 136), (136, 9, 11, 138), (138, 11, 13, 140), (140, 13, 15, 142), (142, 15, 17, 144), (144, 17, 19, 146), (146, 19, 21, 148), (148, 21, 23, 150), (150, 23, 25, 152), (152, 25, 27, 154), (154, 27, 29, 156), (156, 29, 31, 158), (158, 31, 33, 160), (160, 33, 35, 162), (162, 35, 37, 164), (164, 37, 39, 166), (166, 39, 41, 168), (168, 41, 43, 170), (170, 43, 45, 172), (172, 45, 47, 174), (174, 47, 49, 176), (176, 49, 51, 178), (178, 51, 53, 180), (180, 53, 55, 182), (182, 55, 57, 184), (184, 57, 59, 186), (186, 59, 61, 188), (188, 61, 63, 190), (190, 63, 65, 192), (192, 65, 67, 194), (194, 67, 69, 196), (196, 69, 71, 198), (198, 71, 73, 200), (200, 73, 75, 202), (202, 75, 77, 204), (204, 77, 79, 206), (206, 79, 81, 208), (208, 81, 83, 210), (210, 83, 85, 212), (212, 85, 87, 214), (214, 87, 89, 216), (216, 89, 91, 218), (218, 91, 93, 220), (220, 93, 95, 222), (222, 95, 97, 224), (224, 97, 99, 226), (226, 99, 101, 228), (228, 101, 103, 230), (230, 103, 105, 232), (232, 105, 107, 234), (234, 107, 109, 236), (236, 109, 111, 238), (238, 111, 113, 240), (240, 113, 115, 242), (242, 115, 117, 244), (244, 117, 119, 246), (246, 119, 121, 248), (248, 121, 123, 250), (250, 123, 125, 252), (3, 1, 127, 125, 123, 121, 119, 117, 115, 113, 111, 109, 107, 105, 103, 101, 99, 97, 95, 93, 91, 89, 87, 85, 83, 81, 79, 77, 75, 73, 71, 69, 67, 65, 63, 61, 59, 57, 55, 53, 51, 49, 47, 45, 43, 41, 39, 37, 35, 33, 31, 29, 27, 25, 23, 21, 19, 17, 15, 13, 11, 9, 7, 5), (252, 125, 127, 254), (254, 127, 1, 129), (0, 2, 4, 6, 8, 10, 12, 14, 16, 18, 20, 22, 24, 26, 28, 30, 32, 34, 36, 38, 40, 42, 44, 46, 48, 50, 52, 54, 56, 58, 60, 62, 64, 66, 68, 70, 72, 74, 76, 78, 80, 82, 84, 86, 88, 90, 92, 94, 96, 98, 100, 102, 104, 106, 108, 110, 112, 114, 116, 118, 120, 122, 124, 126), (126, 255, 128, 0), (255, 254, 129, 128), (124, 253, 255, 126), (253, 252, 254, 255), (122, 251, 253, 124), (251, 250, 252, 253), (120, 249, 251, 122), (249, 248, 250, 251), (118, 247, 249, 120), (247, 246, 248, 249), (116, 245, 247, 118), (245, 244, 246, 247), (114, 243, 245, 116), (243, 242, 244, 245), (112, 241, 243, 114), (241, 240, 242, 243), (110, 239, 241, 112), (239, 238, 240, 241), (108, 237, 239, 110), (237, 236, 238, 239), (106, 235, 237, 108), (235, 234, 236, 237), (104, 233, 235, 106), (233, 232, 234, 235), (102, 231, 233, 104), (231, 230, 232, 233), (100, 229, 231, 102), (229, 228, 230, 231), (98, 227, 229, 100), (227, 226, 228, 229), (96, 225, 227, 98), (225, 224, 226, 227), (94, 223, 225, 96), (223, 222, 224, 225), (92, 221, 223, 94), (221, 220, 222, 223), (90, 219, 221, 92), (219, 218, 220, 221), (88, 217, 219, 90), (217, 216, 218, 219), (86, 215, 217, 88), (215, 214, 216, 217), (84, 213, 215, 86), (213, 212, 214, 215), (82, 211, 213, 84), (211, 210, 212, 213), (80, 209, 211, 82), (209, 208, 210, 211), (78, 207, 209, 80), (207, 206, 208, 209), (76, 205, 207, 78), (205, 204, 206, 207), (74, 203, 205, 76), (203, 202, 204, 205), (72, 201, 203, 74), (201, 200, 202, 203), (70, 199, 201, 72), (199, 198, 200, 201), (68, 197, 199, 70), (197, 196, 198, 199), (66, 195, 197, 68), (195, 194, 196, 197), (64, 193, 195, 66), (193, 192, 194, 195), (62, 191, 193, 64), (191, 190, 192, 193), (60, 189, 191, 62), (189, 188, 190, 191), (58, 187, 189, 60), (187, 186, 188, 189), (56, 185, 187, 58), (185, 184, 186, 187), (54, 183, 185, 56), (183, 182, 184, 185), (52, 181, 183, 54), (181, 180, 182, 183), (50, 179, 181, 52), (179, 178, 180, 181), (48, 177, 179, 50), (177, 176, 178, 179), (46, 175, 177, 48), (175, 174, 176, 177), (44, 173, 175, 46), (173, 172, 174, 175), (42, 171, 173, 44), (171, 170, 172, 173), (40, 169, 171, 42), (169, 168, 170, 171), (38, 167, 169, 40), (167, 166, 168, 169), (36, 165, 167, 38), (165, 164, 166, 167), (34, 163, 165, 36), (163, 162, 164, 165), (32, 161, 163, 34), (161, 160, 162, 163), (30, 159, 161, 32), (159, 158, 160, 161), (28, 157, 159, 30), (157, 156, 158, 159), (26, 155, 157, 28), (155, 154, 156, 157), (24, 153, 155, 26), (153, 152, 154, 155), (22, 151, 153, 24), (151, 150, 152, 153), (20, 149, 151, 22), (149, 148, 150, 151), (18, 147, 149, 20), (147, 146, 148, 149), (16, 145, 147, 18), (145, 144, 146, 147), (14, 143, 145, 16), (143, 142, 144, 145), (12, 141, 143, 14), (141, 140, 142, 143), (10, 139, 141, 12), (139, 138, 140, 141), (8, 137, 139, 10), (137, 136, 138, 139), (6, 135, 137, 8), (135, 134, 136, 137), (4, 133, 135, 6), (133, 132, 134, 135), (2, 131, 133, 4), (131, 130, 132, 133), (0, 128, 131, 2), (128, 129, 130, 131)])
me_cylinder_001.use_remesh_preserve_volume = False
me_cylinder_001.use_remesh_preserve_attributes = False
me_cylinder_001.use_mirror_vertex_groups = False
me_cylinder_001.update()
me_circle = bpy.data.meshes.new('Circle')
me_circle.from_pydata([(0.9978, 0.7792, 0.15), (-1.002, 0.7792, 0.15), (0.9978, 0.8078, 0.15), (-1.002, 0.8078, 0.15), (0.9978, 0.7792, 0.0), (-1.002, 0.7792, 0.0), (-1.002, 0.8078, 0.0), (0.9978, 0.8078, 0.0), (1.004, -0.9884, 0.15), (0.609, -0.9884, 0.15), (1.004, 0.7848, 0.15), (0.609, 0.7848, 0.15), (1.004, -0.9884, 0.0), (0.609, -0.9884, 0.0), (0.609, 0.7848, 0.0), (1.004, 0.7848, 0.0), (0.9728, -0.1018, 0.15), (1.004, -0.1018, 0.15), (1.004, -0.1018, 0.0), (0.9728, -0.1018, 0.0), (-2.075, 1.0, 0.0), (-2.075, 0.9952, 0.0), (-2.075, 0.9808, 0.0), (-2.075, 0.9569, 0.0), (-2.075, 0.9239, 0.0), (-2.075, 0.8819, 0.0), (-2.075, 0.8315, 0.0), (-2.075, 0.773, 0.0), (-2.075, 0.7071, 0.0), (-2.075, 0.6344, 0.0), (-2.075, 0.5556, 0.0), (-2.075, 0.4714, 0.0), (-2.075, 0.3827, 0.0), (-2.075, 0.2903, 0.0), (-2.075, 0.1951, 0.0), (-2.075, 0.09802, 0.0), (1.015, 1.0, 0.0), (-2.075, 1.0, 0.15), (-2.075, 0.9952, 0.15), (-2.075, 0.9808, 0.15), (-2.075, 0.9569, 0.15), (-2.075, 0.9239, 0.15), (-2.075, 0.8819, 0.15), (-2.075, 0.8315, 0.15), (-2.075, 0.773, 0.15), (-2.075, 0.7071, 0.15), (-2.075, 0.6344, 0.15), (-2.075, 0.5556, 0.15), (-2.075, 0.4714, 0.15), (-2.075, 0.3827, 0.15), (-2.075, 0.2903, 0.15), (-2.075, 0.1951, 0.15), (-2.075, 0.09802, 0.15), (1.015, 1.0, 0.15), (-1.964, -4.272e-08, 0.02087), (-0.9848, 0.9786, 0.02105), (-1.081, 0.9738, 0.02089), (-1.176, 0.9597, 0.02089), (-1.269, 0.9363, 0.02089), (-1.36, 0.904, 0.02089), (-1.447, 0.8629, 0.02089), (-1.529, 0.8136, 0.02089), (-1.606, 0.7564, 0.02089), (-1.677, 0.6919, 0.02089), (-1.742, 0.6207, 0.02089), (-1.799, 0.5436, 0.02089), (-1.848, 0.4612, 0.02089), (-1.889, 0.3744, 0.02089), (-1.922, 0.284, 0.02089), (-1.945, 0.1909, 0.02089), (-1.959, 0.09591, 0.02089), (0.9974, 0.9827, 0.01732), (-1.955, -4.238e-08, 0.15), (-0.9845, 0.97, 0.15), (-1.08, 0.9653, 0.15), (-1.175, 0.9514, 0.15), (-1.267, 0.9282, 0.15), (-1.356, 0.8962, 0.15), (-1.443, 0.8555, 0.15), (-1.524, 0.8065, 0.15), (-1.601, 0.7498, 0.15), (-1.671, 0.6859, 0.15), (-1.735, 0.6154, 0.15), (-1.792, 0.5389, 0.15), (-1.841, 0.4573, 0.15), (-1.881, 0.3712, 0.15), (-1.914, 0.2816, 0.15), (-1.937, 0.1892, 0.15), (-1.951, 0.09508, 0.15), (0.9935, 0.9788, 0.15), (-2.075, -4.764e-08, 0.0), (-0.9853, 0.0, 0.0), (-2.075, -1.0, 0.0), (-2.075, -0.9952, 0.0), (-2.075, -0.9808, 0.0), (-2.075, -0.9569, 0.0), (-2.075, -0.9239, 0.0), (-2.075, -0.8819, 0.0), (-2.075, -0.8315, 0.0), (-2.075, -0.773, 0.0), (-2.075, -0.7071, 0.0), (-2.075, -0.6344, 0.0), (-2.075, -0.5556, 0.0), (-2.075, -0.4714, 0.0), (-2.075, -0.3827, 0.0), (-2.075, -0.2903, 0.0), (-2.075, -0.1951, 0.0), (-2.075, -0.09802, 0.0), (1.015, 8.742e-08, 0.0), (1.015, -1.0, 0.0), (-2.075, -4.764e-08, 0.15), (-2.075, -1.0, 0.15), (-2.075, -0.9952, 0.15), (-2.075, -0.9808, 0.15), (-2.075, -0.9569, 0.15), (-2.075, -0.9239, 0.15), (-2.075, -0.8819, 0.15), (-2.075, -0.8315, 0.15), (-2.075, -0.773, 0.15), (-2.075, -0.7071, 0.15), (-2.075, -0.6344, 0.15), (-2.075, -0.5556, 0.15), (-2.075, -0.4714, 0.15), (-2.075, -0.3827, 0.15), (-2.075, -0.2903, 0.15), (-2.075, -0.1951, 0.15), (-2.075, -0.09802, 0.15), (1.015, 8.742e-08, 0.15), (1.015, -1.0, 0.15), (-0.9853, 0.0, 0.03), (-0.9848, -0.9786, 0.02105), (-1.081, -0.9738, 0.02089), (-1.176, -0.9597, 0.02089), (-1.269, -0.9363, 0.02089), (-1.36, -0.904, 0.02089), (-1.447, -0.8629, 0.02089), (-1.529, -0.8136, 0.02089), (-1.606, -0.7564, 0.02089), (-1.677, -0.6919, 0.02089), (-1.742, -0.6207, 0.02089), (-1.799, -0.5436, 0.02089), (-1.848, -0.4612, 0.02089), (-1.889, -0.3744, 0.02089), (-1.922, -0.284, 0.02089), (-1.945, -0.1909, 0.02089), (-1.959, -0.09591, 0.02089), (0.9935, 8.65e-08, 0.02121), (0.9974, -0.9827, 0.01732), (-0.9845, -0.97, 0.15), (-1.08, -0.9653, 0.15), (-1.175, -0.9514, 0.15), (-1.267, -0.9282, 0.15), (-1.356, -0.8962, 0.15), (-1.443, -0.8555, 0.15), (-1.524, -0.8065, 0.15), (-1.601, -0.7498, 0.15), (-1.671, -0.6859, 0.15), (-1.735, -0.6154, 0.15), (-1.792, -0.5389, 0.15), (-1.841, -0.4573, 0.15), (-1.881, -0.3712, 0.15), (-1.914, -0.2816, 0.15), (-1.937, -0.1892, 0.15), (-1.951, -0.09508, 0.15), (0.9847, 8.611e-08, 0.15), (0.9935, -0.9788, 0.15)], [], [(4, 0, 1, 5), (5, 1, 3, 6), (6, 3, 2, 7), (7, 2, 0, 4), (3, 1, 0, 2), (12, 8, 9, 13), (19, 16, 11, 14), (14, 11, 10, 15), (18, 17, 8, 12), (16, 9, 8, 17), (11, 16, 17, 10), (15, 10, 17, 18), (13, 9, 16, 19), (20, 91, 90, 35, 34, 33, 32, 31, 30, 29, 28, 27, 26, 25, 24, 23, 22, 21), (91, 20, 36, 108), (32, 33, 50, 49), (25, 26, 43, 42), (33, 34, 51, 50), (26, 27, 44, 43), (34, 35, 52, 51), (27, 28, 45, 44), (20, 21, 38, 37), (35, 90, 110, 52), (28, 29, 46, 45), (21, 22, 39, 38), (108, 36, 53, 127), (29, 30, 47, 46), (22, 23, 40, 39), (36, 20, 37, 53), (30, 31, 48, 47), (23, 24, 41, 40), (31, 32, 49, 48), (24, 25, 42, 41), (55, 56, 57, 58, 59, 60, 61, 62, 63, 64, 65, 66, 67, 68, 69, 70, 54, 129), (129, 146, 71, 55), (67, 85, 86, 68), (60, 78, 79, 61), (68, 86, 87, 69), (61, 79, 80, 62), (69, 87, 88, 70), (62, 80, 81, 63), (55, 73, 74, 56), (70, 88, 72, 54), (63, 81, 82, 64), (56, 74, 75, 57), (146, 164, 89, 71), (64, 82, 83, 65), (57, 75, 76, 58), (71, 89, 73, 55), (65, 83, 84, 66), (58, 76, 77, 59), (66, 84, 85, 67), (59, 77, 78, 60), (90, 91, 129, 54), (37, 38, 74, 73), (38, 39, 75, 74), (39, 40, 76, 75), (40, 41, 77, 76), (41, 42, 78, 77), (42, 43, 79, 78), (43, 44, 80, 79), (44, 45, 81, 80), (45, 46, 82, 81), (46, 47, 83, 82), (47, 48, 84, 83), (48, 49, 85, 84), (49, 50, 86, 85), (50, 51, 87, 86), (51, 52, 88, 87), (52, 110, 72, 88), (127, 53, 89, 164), (53, 37, 73, 89), (110, 90, 54, 72), (92, 93, 94, 95, 96, 97, 98, 99, 100, 101, 102, 103, 104, 105, 106, 107, 90, 91), (91, 108, 109, 92), (104, 123, 124, 105), (97, 116, 117, 98), (105, 124, 125, 106), (98, 117, 118, 99), (106, 125, 126, 107), (99, 118, 119, 100), (92, 111, 112, 93), (107, 126, 110, 90), (100, 119, 120, 101), (93, 112, 113, 94), (108, 127, 128, 109), (101, 120, 121, 102), (94, 113, 114, 95), (109, 128, 111, 92), (102, 121, 122, 103), (95, 114, 115, 96), (103, 122, 123, 104), (96, 115, 116, 97), (130, 129, 54, 145, 144, 143, 142, 141, 140, 139, 138, 137, 136, 135, 134, 133, 132, 131), (129, 130, 147, 146), (142, 143, 161, 160), (135, 136, 154, 153), (143, 144, 162, 161), (136, 137, 155, 154), (144, 145, 163, 162), (137, 138, 156, 155), (130, 131, 149, 148), (145, 54, 72, 163), (138, 139, 157, 156), (131, 132, 150, 149), (146, 147, 165, 164), (139, 140, 158, 157), (132, 133, 151, 150), (147, 130, 148, 165), (140, 141, 159, 158), (133, 134, 152, 151), (141, 142, 160, 159), (134, 135, 153, 152), (91, 129, 146, 108), (111, 148, 149, 112), (112, 149, 150, 113), (113, 150, 151, 114), (114, 151, 152, 115), (115, 152, 153, 116), (116, 153, 154, 117), (117, 154, 155, 118), (118, 155, 156, 119), (119, 156, 157, 120), (120, 157, 158, 121), (121, 158, 159, 122), (122, 159, 160, 123), (123, 160, 161, 124), (124, 161, 162, 125), (125, 162, 163, 126), (126, 163, 72, 110), (127, 164, 165, 128), (128, 165, 148, 111), (108, 146, 164, 127)])
me_circle.use_remesh_preserve_volume = False
me_circle.use_remesh_preserve_attributes = False
me_circle.use_mirror_vertex_groups = False
me_circle.update()
me_circle_003 = bpy.data.meshes.new('Circle.003')
me_circle_003.from_pydata([(-0.01868, 0.3597, -0.4805), (-0.09096, 0.3526, -0.4805), (-0.1605, 0.3315, -0.4805), (-0.2245, 0.2973, -0.4805), (-0.2806, 0.2512, -0.4805), (-0.3267, 0.1951, -0.4805), (-0.361, 0.131, -0.4805), (-0.382, 0.06153, -0.4805), (-0.3892, -0.01075, -0.4805), (0.3447, 0.06153, 0.4805), (0.3518, -0.01075, 0.4805), (-0.09578, -2.423, 0.4805), (0.05842, -2.423, 0.4805), (-0.3892, -0.01075, 0.4805), (-0.382, 0.06153, 0.4805), (-0.361, 0.131, 0.4805), (-0.3267, 0.1951, 0.4805), (-0.2806, 0.2512, 0.4805), (-0.2245, 0.2973, 0.4805), (-0.1605, 0.3315, 0.4805), (-0.09096, 0.3526, 0.4805), (-0.01868, 0.3597, 0.4805), (0.05842, -2.423, -0.4805), (-0.09578, -2.423, -0.4805), (0.3518, -0.01075, -0.4805), (0.3447, 0.06153, -0.4805), (0.3236, 0.131, -0.4805), (0.2894, 0.1951, -0.4805), (0.2433, 0.2512, -0.4805), (0.1871, 0.2973, -0.4805), (0.1231, 0.3315, -0.4805), (0.05359, 0.3526, -0.4805), (0.3236, 0.131, 0.4805), (0.2894, 0.1951, 0.4805), (0.2433, 0.2512, 0.4805), (0.1871, 0.2973, 0.4805), (0.1231, 0.3315, 0.4805), (0.05359, 0.3526, 0.4805)], [], [(1, 0, 31, 30, 29, 28, 27, 26, 25, 24, 22, 23, 8, 7, 6, 5, 4, 3, 2), (20, 19, 18, 17, 16, 15, 14, 13, 11, 12, 10, 9, 32, 33, 34, 35, 36, 37, 21), (30, 31, 37, 36), (8, 23, 11, 13), (1, 2, 19, 20), (31, 0, 21, 37), (24, 25, 9, 10), (2, 3, 18, 19), (25, 26, 32, 9), (3, 4, 17, 18), (26, 27, 33, 32), (4, 5, 16, 17), (27, 28, 34, 33), (5, 6, 15, 16), (28, 29, 35, 34), (6, 7, 14, 15), (23, 22, 12, 11), (29, 30, 36, 35), (7, 8, 13, 14), (22, 24, 10, 12), (0, 1, 20, 21)])
me_circle_003.use_remesh_preserve_volume = False
me_circle_003.use_remesh_preserve_attributes = False
me_circle_003.use_mirror_vertex_groups = False
me_circle_003.update()
me_circle_002 = bpy.data.meshes.new('Circle.002')
me_circle_002.from_pydata([(-0.01868, 0.3597, -0.4805), (-0.09096, 0.3526, -0.4805), (-0.1605, 0.3315, -0.4805), (-0.2245, 0.2973, -0.4805), (-0.2806, 0.2512, -0.4805), (-0.3267, 0.1951, -0.4805), (-0.361, 0.131, -0.4805), (-0.382, 0.06153, -0.4805), (-0.3892, -0.01075, -0.4805), (0.3447, 0.06153, 0.4805), (0.3518, -0.01075, 0.4805), (-0.09578, -2.423, 0.4805), (0.05842, -2.423, 0.4805), (-0.3892, -0.01075, 0.4805), (-0.382, 0.06153, 0.4805), (-0.361, 0.131, 0.4805), (-0.3267, 0.1951, 0.4805), (-0.2806, 0.2512, 0.4805), (-0.2245, 0.2973, 0.4805), (-0.1605, 0.3315, 0.4805), (-0.09096, 0.3526, 0.4805), (-0.01868, 0.3597, 0.4805), (0.05842, -2.423, -0.4805), (-0.09578, -2.423, -0.4805), (0.3518, -0.01075, -0.4805), (0.3447, 0.06153, -0.4805), (0.3236, 0.131, -0.4805), (0.2894, 0.1951, -0.4805), (0.2433, 0.2512, -0.4805), (0.1871, 0.2973, -0.4805), (0.1231, 0.3315, -0.4805), (0.05359, 0.3526, -0.4805), (0.3236, 0.131, 0.4805), (0.2894, 0.1951, 0.4805), (0.2433, 0.2512, 0.4805), (0.1871, 0.2973, 0.4805), (0.1231, 0.3315, 0.4805), (0.05359, 0.3526, 0.4805)], [], [(1, 0, 31, 30, 29, 28, 27, 26, 25, 24, 22, 23, 8, 7, 6, 5, 4, 3, 2), (20, 19, 18, 17, 16, 15, 14, 13, 11, 12, 10, 9, 32, 33, 34, 35, 36, 37, 21), (30, 31, 37, 36), (8, 23, 11, 13), (1, 2, 19, 20), (31, 0, 21, 37), (24, 25, 9, 10), (2, 3, 18, 19), (25, 26, 32, 9), (3, 4, 17, 18), (26, 27, 33, 32), (4, 5, 16, 17), (27, 28, 34, 33), (5, 6, 15, 16), (28, 29, 35, 34), (6, 7, 14, 15), (23, 22, 12, 11), (29, 30, 36, 35), (7, 8, 13, 14), (22, 24, 10, 12), (0, 1, 20, 21)])
me_circle_002.use_remesh_preserve_volume = False
me_circle_002.use_remesh_preserve_attributes = False
me_circle_002.use_mirror_vertex_groups = False
me_circle_002.update()
me_cylinder_004 = bpy.data.meshes.new('Cylinder.004')
me_cylinder_004.from_pydata([], [], [])
me_cylinder_004.use_remesh_preserve_volume = False
me_cylinder_004.use_remesh_preserve_attributes = False
me_cylinder_004.use_mirror_vertex_groups = False
me_cylinder_004.update()

# ---- objects
ob_cube_001 = bpy.data.objects.new('Cube.001', me_cube_001)
ob_cube = bpy.data.objects.new('Cube', me_cube)
ob_cylinderbounce_002 = bpy.data.objects.new('CylinderBounce.002', me_cylinder_003)
ob_cylinderbounce = bpy.data.objects.new('CylinderBounce', me_cylinder_002)
ob_cylinderbounce_001 = bpy.data.objects.new('CylinderBounce.001', me_cylinder_001)
ob_table = bpy.data.objects.new('Table', me_circle)
ob_lamp = bpy.data.objects.new('Lamp', light_lamp)
ob_camera = bpy.data.objects.new('Camera', cam_camera)
ob_rightpaddle = bpy.data.objects.new('rightPaddle', me_circle_003)
ob_leftpaddle = bpy.data.objects.new('leftPaddle', me_circle_002)
ob_cylinder_003 = bpy.data.objects.new('Cylinder.003', me_cylinder_004)

# ---- transforms, parenting, visibility, modifiers, constraints
ob_cube_001.location = (2.145, -4.0, 0.0)
ob_cube_001.scale = (1.5, -1.5, -1.5)
ob_cube_001.lineart.crease_threshold = 0.0
_m = ob_cube_001.modifiers.new('Bevel', 'BEVEL')
_m.width = 0.12
_m.width_pct = 0.12
_m.segments = 2
_m.limit_method = 'NONE'
_m.spread = 0.0
ob_cube.location = (2.145, 4.0, 0.0)
ob_cube.scale = (1.5, 1.5, 1.5)
ob_cube.lineart.crease_threshold = 0.0
_m = ob_cube.modifiers.new('Bevel', 'BEVEL')
_m.width = 0.12
_m.width_pct = 0.12
_m.segments = 2
_m.limit_method = 'NONE'
_m.spread = 0.0
ob_cylinderbounce_002.location = (-11.28, 2.0, 0.0)
ob_cylinderbounce_002.lineart.crease_threshold = 0.0
_m = ob_cylinderbounce_002.modifiers.new('Bevel', 'BEVEL')
_m.limit_method = 'NONE'
_m.spread = 0.0
ob_cylinderbounce.location = (-11.28, -2.0, 0.0)
ob_cylinderbounce.lineart.crease_threshold = 0.0
_m = ob_cylinderbounce.modifiers.new('Bevel', 'BEVEL')
_m.limit_method = 'NONE'
_m.spread = 0.0
ob_cylinderbounce_001.location = (-14.23, 0.0, 0.0)
ob_cylinderbounce_001.lineart.crease_threshold = 0.0
_m = ob_cylinderbounce_001.modifiers.new('Bevel', 'BEVEL')
_m.limit_method = 'NONE'
_m.spread = 0.0
ob_table.location = (0.0, 0.0, 0.0)
ob_table.scale = (10.0, 10.0, 10.0)
ob_table.lineart.crease_threshold = 0.0
_m = ob_table.modifiers.new('Bevel', 'BEVEL')
_m.width = 0.2
_m.width_pct = 0.2
_m.segments = 2
_m.limit_method = 'NONE'
_m.spread = 0.0
ob_lamp.location = (4.076, 1.005, 5.904)
ob_lamp.rotation_euler = (0.6503, 0.05522, 1.866)
ob_lamp.lock_rotations_4d = False
ob_lamp.empty_display_type = 'ARROWS'
ob_lamp.color = (0.0, 0.0, 0.0, 0.0)
ob_lamp.lineart.crease_threshold = 0.0
ob_camera.location = (7.481, -6.508, 5.344)
ob_camera.rotation_euler = (1.109, 0.0, 0.8149)
ob_camera.lock_rotations_4d = False
ob_camera.empty_display_type = 'ARROWS'
ob_camera.color = (0.0, 0.0, 0.0, 0.0)
ob_camera.display_type = 'WIRE'
ob_camera.lineart.crease_threshold = 0.0
ob_rightpaddle.location = (5.557, 2.629, 0.8477)
ob_rightpaddle.rotation_euler = (0.0, -0.0, 0.4363)
ob_rightpaddle.scale = (1.0, 1.0, 1.0)
ob_rightpaddle.lineart.crease_threshold = 0.0
_m = ob_rightpaddle.modifiers.new('Bevel', 'BEVEL')
_m.limit_method = 'NONE'
_m.spread = 0.0
ob_leftpaddle.location = (5.557, -2.625, 0.8477)
ob_leftpaddle.rotation_euler = (0.0, -0.0, -0.4363)
ob_leftpaddle.scale = (1.0, -1.0, 1.0)
ob_leftpaddle.lineart.crease_threshold = 0.0
_m = ob_leftpaddle.modifiers.new('Bevel', 'BEVEL')
_m.limit_method = 'NONE'
_m.spread = 0.0
ob_cylinder_003.location = (0.0, 0.0, 0.0)
ob_cylinder_003.lineart.crease_threshold = 0.0
_m = ob_cylinder_003.modifiers.new('Bevel', 'BEVEL')
_m.limit_method = 'NONE'
_m.spread = 0.0

# ---- collection membership
col_collection_1.objects.link(ob_cube_001)
col_collection_1.objects.link(ob_cube)
col_collection_1.objects.link(ob_cylinderbounce_002)
col_collection_1.objects.link(ob_cylinderbounce)
col_collection_1.objects.link(ob_cylinderbounce_001)
col_collection_1.objects.link(ob_table)
col_collection_1.objects.link(ob_lamp)
col_collection_1.objects.link(ob_camera)
col_collection_10.objects.link(ob_rightpaddle)
col_collection_10.objects.link(ob_leftpaddle)
col_collection_10.objects.link(ob_cylinder_003)

# ---- scene / render settings (as saved in the file)
scene.camera = ob_camera
scene.frame_start = 1; scene.frame_end = 250; scene.frame_set(1)
scene.render.engine = 'BLENDER_EEVEE_NEXT'
scene.render.resolution_percentage = 50
scene.render.dither_intensity = 0.0
scene.cycles.use_denoising = False
scene.cycles.samples = 128
scene.cycles.sampling_pattern = 'TABULATED_SOBOL'
scene.cycles.light_sampling_threshold = 0.0
scene.cycles.use_adaptive_sampling = False
scene.cycles.use_light_tree = False
scene.cycles.blur_glossy = 0.0
scene.cycles.sample_clamp_indirect = 0.0
scene.view_settings.view_transform = 'Standard'
bpy.context.view_layer.update()
